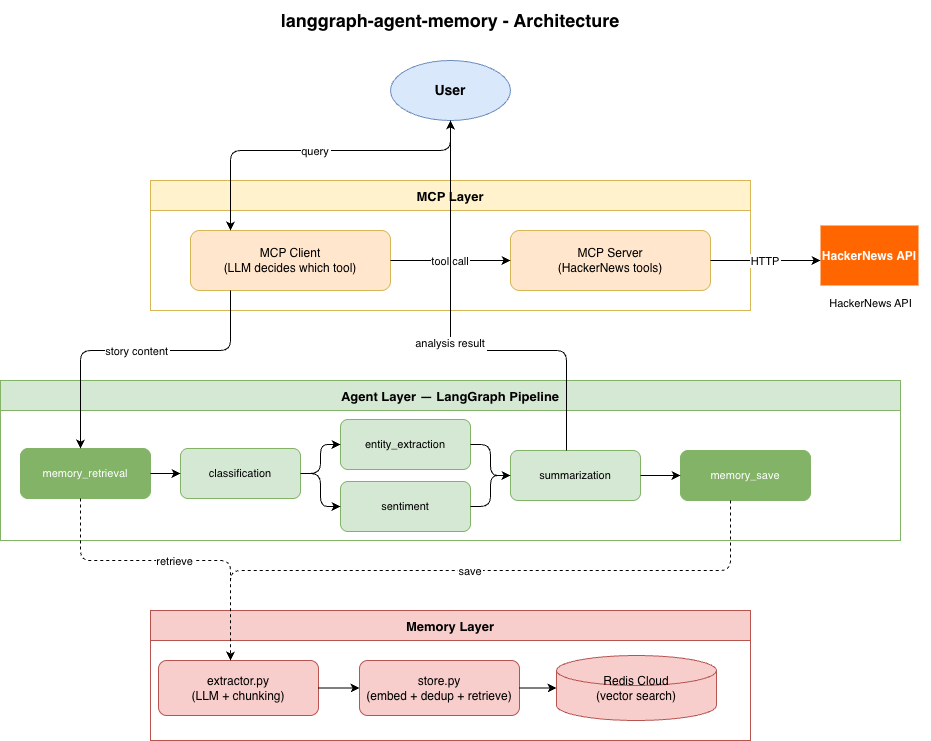

The diagram above was exported from draw.io. Its source (the exported page's mxGraphModel, read from the mxfile embedded in the PNG):
<mxGraphModel dx="1697" dy="998" grid="0" gridSize="10" guides="1" tooltips="1" connect="1" arrows="1" fold="1" page="0" pageScale="1" pageWidth="1169" pageHeight="827" math="0" shadow="0">
  <root>
    <mxCell id="0" />
    <mxCell id="1" parent="0" />
    <mxCell id="2" parent="1" style="text;html=1;strokeColor=none;fillColor=none;align=center;verticalAlign=middle;whiteSpace=wrap;rounded=0;fontSize=18;fontStyle=1;" value="langgraph-agent-memory - Architecture" vertex="1">
      <mxGeometry height="40" width="600" x="284" y="20" as="geometry" />
    </mxCell>
    <mxCell id="3" parent="1" style="ellipse;whiteSpace=wrap;html=1;fillColor=#dae8fc;strokeColor=#6c8ebf;fontSize=14;fontStyle=1;" value="User" vertex="1">
      <mxGeometry height="60" width="120" x="524" y="80" as="geometry" />
    </mxCell>
    <mxCell id="4" parent="1" style="swimlane;fillColor=#fff2cc;strokeColor=#d6b656;fontSize=13;fontStyle=1;startSize=30;" value="MCP Layer" vertex="1">
      <mxGeometry height="130" width="600" x="284" y="200" as="geometry" />
    </mxCell>
    <mxCell id="5" parent="4" style="rounded=1;whiteSpace=wrap;html=1;fillColor=#ffe6cc;strokeColor=#d6b656;fontSize=12;" value="MCP Client&#10;(LLM decides which tool)" vertex="1">
      <mxGeometry height="60" width="200" x="40" y="50" as="geometry" />
    </mxCell>
    <mxCell id="6" parent="4" style="rounded=1;whiteSpace=wrap;html=1;fillColor=#ffe6cc;strokeColor=#d6b656;fontSize=12;" value="MCP Server&#10;(HackerNews tools)" vertex="1">
      <mxGeometry height="60" width="200" x="360" y="50" as="geometry" />
    </mxCell>
    <mxCell id="7" edge="1" parent="4" source="5" style="edgeStyle=orthogonalEdgeStyle;fontSize=11;" target="6" value="tool call">
      <mxGeometry relative="1" as="geometry" />
    </mxCell>
    <mxCell id="8" parent="1" style="swimlane;fillColor=#d5e8d4;strokeColor=#82b366;fontSize=13;fontStyle=1;startSize=30;" value="Agent Layer — LangGraph Pipeline" vertex="1">
      <mxGeometry height="160" width="900" x="134" y="400" as="geometry" />
    </mxCell>
    <mxCell id="9" parent="8" style="rounded=1;whiteSpace=wrap;html=1;fillColor=#82b366;strokeColor=#82b366;fontColor=#ffffff;fontSize=11;" value="memory_retrieval" vertex="1">
      <mxGeometry height="50" width="130" x="20" y="68" as="geometry" />
    </mxCell>
    <mxCell id="10" parent="8" style="rounded=1;whiteSpace=wrap;html=1;fillColor=#d5e8d4;strokeColor=#82b366;fontSize=11;" value="classification" vertex="1">
      <mxGeometry height="50" width="120" x="180" y="68" as="geometry" />
    </mxCell>
    <mxCell id="11" parent="8" style="rounded=1;whiteSpace=wrap;html=1;fillColor=#d5e8d4;strokeColor=#82b366;fontSize=11;" value="entity_extraction" vertex="1">
      <mxGeometry height="50" width="130" x="340" y="39" as="geometry" />
    </mxCell>
    <mxCell id="12" parent="8" style="rounded=1;whiteSpace=wrap;html=1;fillColor=#d5e8d4;strokeColor=#82b366;fontSize=11;" value="sentiment" vertex="1">
      <mxGeometry height="50" width="130" x="340" y="101" as="geometry" />
    </mxCell>
    <mxCell id="13" parent="8" style="rounded=1;whiteSpace=wrap;html=1;fillColor=#d5e8d4;strokeColor=#82b366;fontSize=11;" value="summarization" vertex="1">
      <mxGeometry height="50" width="130" x="510" y="70" as="geometry" />
    </mxCell>
    <mxCell id="14" parent="8" style="rounded=1;whiteSpace=wrap;html=1;fillColor=#82b366;strokeColor=#82b366;fontColor=#ffffff;fontSize=11;" value="memory_save" vertex="1">
      <mxGeometry height="50" width="130" x="680" y="70" as="geometry" />
    </mxCell>
    <mxCell id="15" edge="1" parent="8" source="9" style="edgeStyle=orthogonalEdgeStyle;" target="10" value="">
      <mxGeometry relative="1" as="geometry" />
    </mxCell>
    <mxCell id="16" edge="1" parent="8" source="10" style="edgeStyle=orthogonalEdgeStyle;" target="11" value="">
      <mxGeometry relative="1" as="geometry" />
    </mxCell>
    <mxCell id="17" edge="1" parent="8" source="10" style="edgeStyle=orthogonalEdgeStyle;" target="12" value="">
      <mxGeometry relative="1" as="geometry" />
    </mxCell>
    <mxCell id="18" edge="1" parent="8" source="11" style="edgeStyle=orthogonalEdgeStyle;" target="13" value="">
      <mxGeometry relative="1" as="geometry" />
    </mxCell>
    <mxCell id="19" edge="1" parent="8" source="12" style="edgeStyle=orthogonalEdgeStyle;" target="13" value="">
      <mxGeometry relative="1" as="geometry" />
    </mxCell>
    <mxCell id="20" edge="1" parent="8" source="13" style="edgeStyle=orthogonalEdgeStyle;" target="14" value="">
      <mxGeometry relative="1" as="geometry" />
    </mxCell>
    <mxCell id="21" parent="1" style="swimlane;fillColor=#f8cecc;strokeColor=#b85450;fontSize=13;fontStyle=1;startSize=30;" value="Memory Layer" vertex="1">
      <mxGeometry height="130" width="600" x="284" y="630" as="geometry" />
    </mxCell>
    <mxCell id="22" parent="21" style="rounded=1;whiteSpace=wrap;html=1;fillColor=#f8cecc;strokeColor=#b85450;fontSize=12;" value="extractor.py&#10;(LLM + chunking)" vertex="1">
      <mxGeometry height="55" width="160" x="8" y="50" as="geometry" />
    </mxCell>
    <mxCell id="23" parent="21" style="shape=cylinder3;whiteSpace=wrap;html=1;fillColor=#f8cecc;strokeColor=#b85450;fontSize=12;" value="Redis Cloud&#10;(vector search)" vertex="1">
      <mxGeometry height="65" width="160" x="406" y="45" as="geometry" />
    </mxCell>
    <mxCell id="24" parent="21" style="rounded=1;whiteSpace=wrap;html=1;fillColor=#f8cecc;strokeColor=#b85450;fontSize=12;" value="store.py&#10;(embed + dedup + retrieve)" vertex="1">
      <mxGeometry height="55" width="160" x="209" y="50" as="geometry" />
    </mxCell>
    <mxCell id="25" edge="1" parent="21" source="22" style="edgeStyle=orthogonalEdgeStyle;" target="24" value="">
      <mxGeometry relative="1" as="geometry" />
    </mxCell>
    <mxCell id="26" edge="1" parent="21" source="24" style="edgeStyle=orthogonalEdgeStyle;" target="23" value="">
      <mxGeometry relative="1" as="geometry" />
    </mxCell>
    <mxCell id="27" parent="1" style="shape=mxgraph.aws4.resourceIcon;resIcon=mxgraph.aws4.general;fillColor=#FF6600;strokeColor=#FF6600;fontColor=#ffffff;fontSize=12;fontStyle=1;" value="HackerNews API" vertex="1">
      <mxGeometry height="60" width="98" x="954" y="245" as="geometry" />
    </mxCell>
    <mxCell id="28" parent="1" style="text;html=1;strokeColor=none;fillColor=none;align=center;fontSize=11;" value="HackerNews API" vertex="1">
      <mxGeometry height="20" width="120" x="944" y="310" as="geometry" />
    </mxCell>
    <mxCell id="29" edge="1" parent="1" source="3" style="edgeStyle=orthogonalEdgeStyle;fontSize=11;" target="5" value="query">
      <mxGeometry relative="1" as="geometry">
        <Array as="points">
          <mxPoint x="584" y="170" />
          <mxPoint x="364" y="170" />
        </Array>
      </mxGeometry>
    </mxCell>
    <mxCell id="30" edge="1" parent="1" source="6" style="edgeStyle=orthogonalEdgeStyle;fontSize=11;" target="27" value="HTTP">
      <mxGeometry relative="1" as="geometry">
        <Array as="points">
          <mxPoint x="994" y="275" />
        </Array>
      </mxGeometry>
    </mxCell>
    <mxCell id="31" edge="1" parent="1" source="5" style="edgeStyle=orthogonalEdgeStyle;fontSize=11;" target="9" value="story content">
      <mxGeometry relative="1" as="geometry">
        <Array as="points">
          <mxPoint x="364" y="370" />
          <mxPoint x="214" y="370" />
        </Array>
      </mxGeometry>
    </mxCell>
    <mxCell id="32" edge="1" parent="1" source="9" style="edgeStyle=orthogonalEdgeStyle;fontSize=11;dashed=1;" target="22" value="retrieve">
      <mxGeometry relative="1" as="geometry">
        <Array as="points">
          <mxPoint x="214" y="580" />
          <mxPoint x="364" y="580" />
        </Array>
      </mxGeometry>
    </mxCell>
    <mxCell id="33" edge="1" parent="1" source="14" style="edgeStyle=orthogonalEdgeStyle;fontSize=11;dashed=1;" target="22" value="save">
      <mxGeometry relative="1" as="geometry">
        <Array as="points">
          <mxPoint x="864" y="590" />
          <mxPoint x="364" y="590" />
        </Array>
      </mxGeometry>
    </mxCell>
    <mxCell id="34" edge="1" parent="1" source="13" style="edgeStyle=orthogonalEdgeStyle;fontSize=11;" target="3" value="analysis result">
      <mxGeometry relative="1" as="geometry">
        <Array as="points">
          <mxPoint x="700" y="370" />
          <mxPoint x="584" y="370" />
        </Array>
      </mxGeometry>
    </mxCell>
  </root>
</mxGraphModel>